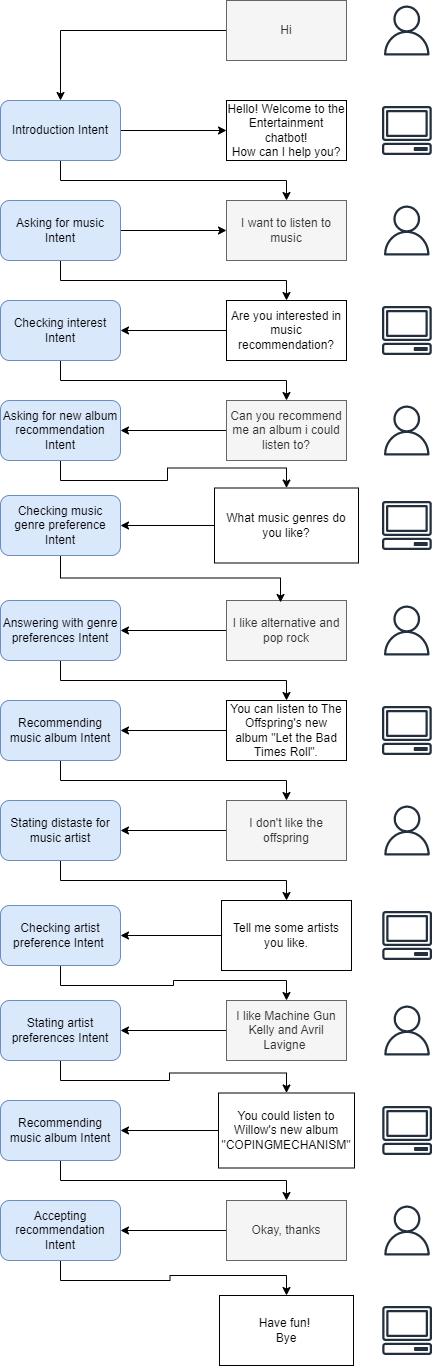

The diagram above was exported from draw.io. Its source (the exported page's mxGraphModel, read from the mxfile embedded in the PNG):
<mxGraphModel dx="461" dy="785" grid="1" gridSize="10" guides="1" tooltips="1" connect="1" arrows="1" fold="1" page="1" pageScale="1" pageWidth="827" pageHeight="1169" math="0" shadow="0">
  <root>
    <mxCell id="WIyWlLk6GJQsqaUBKTNV-0" />
    <mxCell id="WIyWlLk6GJQsqaUBKTNV-1" parent="WIyWlLk6GJQsqaUBKTNV-0" />
    <mxCell id="buptkg17ler8vLI8ADH5-32" style="edgeStyle=orthogonalEdgeStyle;rounded=0;orthogonalLoop=1;jettySize=auto;html=1;exitX=0;exitY=0.5;exitDx=0;exitDy=0;entryX=0.5;entryY=0;entryDx=0;entryDy=0;" parent="WIyWlLk6GJQsqaUBKTNV-1" source="buptkg17ler8vLI8ADH5-0" target="buptkg17ler8vLI8ADH5-24" edge="1">
      <mxGeometry relative="1" as="geometry" />
    </mxCell>
    <mxCell id="buptkg17ler8vLI8ADH5-0" value="Hi" style="rounded=0;whiteSpace=wrap;html=1;fillColor=#f5f5f5;fontColor=#333333;strokeColor=#666666;" parent="WIyWlLk6GJQsqaUBKTNV-1" vertex="1">
      <mxGeometry x="416" y="50" width="120" height="60" as="geometry" />
    </mxCell>
    <mxCell id="buptkg17ler8vLI8ADH5-45" style="edgeStyle=orthogonalEdgeStyle;rounded=0;orthogonalLoop=1;jettySize=auto;html=1;exitX=0;exitY=0.5;exitDx=0;exitDy=0;entryX=1;entryY=0.5;entryDx=0;entryDy=0;" parent="WIyWlLk6GJQsqaUBKTNV-1" source="buptkg17ler8vLI8ADH5-1" target="buptkg17ler8vLI8ADH5-18" edge="1">
      <mxGeometry relative="1" as="geometry" />
    </mxCell>
    <mxCell id="buptkg17ler8vLI8ADH5-1" value="You can listen to The Offspring's new album &quot;Let the Bad Times Roll&quot;." style="rounded=0;whiteSpace=wrap;html=1;" parent="WIyWlLk6GJQsqaUBKTNV-1" vertex="1">
      <mxGeometry x="416" y="750" width="120" height="60" as="geometry" />
    </mxCell>
    <mxCell id="buptkg17ler8vLI8ADH5-43" style="edgeStyle=orthogonalEdgeStyle;rounded=0;orthogonalLoop=1;jettySize=auto;html=1;exitX=0;exitY=0.5;exitDx=0;exitDy=0;entryX=1;entryY=0.5;entryDx=0;entryDy=0;" parent="WIyWlLk6GJQsqaUBKTNV-1" source="buptkg17ler8vLI8ADH5-2" target="buptkg17ler8vLI8ADH5-19" edge="1">
      <mxGeometry relative="1" as="geometry" />
    </mxCell>
    <mxCell id="buptkg17ler8vLI8ADH5-2" value="I like alternative and pop rock" style="rounded=0;whiteSpace=wrap;html=1;fillColor=#f5f5f5;fontColor=#333333;strokeColor=#666666;" parent="WIyWlLk6GJQsqaUBKTNV-1" vertex="1">
      <mxGeometry x="416" y="650" width="120" height="60" as="geometry" />
    </mxCell>
    <mxCell id="buptkg17ler8vLI8ADH5-41" style="edgeStyle=orthogonalEdgeStyle;rounded=0;orthogonalLoop=1;jettySize=auto;html=1;exitX=0;exitY=0.5;exitDx=0;exitDy=0;entryX=1;entryY=0.5;entryDx=0;entryDy=0;" parent="WIyWlLk6GJQsqaUBKTNV-1" source="buptkg17ler8vLI8ADH5-3" target="buptkg17ler8vLI8ADH5-20" edge="1">
      <mxGeometry relative="1" as="geometry" />
    </mxCell>
    <mxCell id="buptkg17ler8vLI8ADH5-3" value="What music genres do you like?" style="rounded=0;whiteSpace=wrap;html=1;" parent="WIyWlLk6GJQsqaUBKTNV-1" vertex="1">
      <mxGeometry x="404" y="537.5" width="144" height="75" as="geometry" />
    </mxCell>
    <mxCell id="buptkg17ler8vLI8ADH5-39" style="edgeStyle=orthogonalEdgeStyle;rounded=0;orthogonalLoop=1;jettySize=auto;html=1;exitX=0;exitY=0.5;exitDx=0;exitDy=0;entryX=1;entryY=0.5;entryDx=0;entryDy=0;" parent="WIyWlLk6GJQsqaUBKTNV-1" source="buptkg17ler8vLI8ADH5-4" target="buptkg17ler8vLI8ADH5-21" edge="1">
      <mxGeometry relative="1" as="geometry" />
    </mxCell>
    <mxCell id="buptkg17ler8vLI8ADH5-4" value="Can you recommend me an album i could listen to?" style="rounded=0;whiteSpace=wrap;html=1;fillColor=#f5f5f5;fontColor=#333333;strokeColor=#666666;" parent="WIyWlLk6GJQsqaUBKTNV-1" vertex="1">
      <mxGeometry x="416" y="450" width="120" height="60" as="geometry" />
    </mxCell>
    <mxCell id="buptkg17ler8vLI8ADH5-37" style="edgeStyle=orthogonalEdgeStyle;rounded=0;orthogonalLoop=1;jettySize=auto;html=1;exitX=0;exitY=0.5;exitDx=0;exitDy=0;entryX=1;entryY=0.5;entryDx=0;entryDy=0;" parent="WIyWlLk6GJQsqaUBKTNV-1" source="buptkg17ler8vLI8ADH5-5" target="buptkg17ler8vLI8ADH5-22" edge="1">
      <mxGeometry relative="1" as="geometry" />
    </mxCell>
    <mxCell id="buptkg17ler8vLI8ADH5-5" value="Are you interested in music recommendation?" style="rounded=0;whiteSpace=wrap;html=1;" parent="WIyWlLk6GJQsqaUBKTNV-1" vertex="1">
      <mxGeometry x="416" y="350" width="120" height="60" as="geometry" />
    </mxCell>
    <mxCell id="buptkg17ler8vLI8ADH5-6" value="I want to listen to music" style="rounded=0;whiteSpace=wrap;html=1;fillColor=#f5f5f5;fontColor=#333333;strokeColor=#666666;" parent="WIyWlLk6GJQsqaUBKTNV-1" vertex="1">
      <mxGeometry x="416" y="250" width="120" height="60" as="geometry" />
    </mxCell>
    <mxCell id="buptkg17ler8vLI8ADH5-7" value="Hello! Welcome to the Entertainment chatbot!&lt;br&gt;How can I help you?" style="rounded=0;whiteSpace=wrap;html=1;fillColor=none;" parent="WIyWlLk6GJQsqaUBKTNV-1" vertex="1">
      <mxGeometry x="416" y="150" width="120" height="60" as="geometry" />
    </mxCell>
    <mxCell id="buptkg17ler8vLI8ADH5-53" style="edgeStyle=orthogonalEdgeStyle;rounded=0;orthogonalLoop=1;jettySize=auto;html=1;exitX=0;exitY=0.5;exitDx=0;exitDy=0;entryX=1;entryY=0.5;entryDx=0;entryDy=0;" parent="WIyWlLk6GJQsqaUBKTNV-1" source="buptkg17ler8vLI8ADH5-8" target="buptkg17ler8vLI8ADH5-25" edge="1">
      <mxGeometry relative="1" as="geometry" />
    </mxCell>
    <mxCell id="buptkg17ler8vLI8ADH5-8" value="You could listen to Willow's new album &quot;COPINGMECHANISM&quot;" style="rounded=0;whiteSpace=wrap;html=1;" parent="WIyWlLk6GJQsqaUBKTNV-1" vertex="1">
      <mxGeometry x="408" y="1142.5" width="136" height="75" as="geometry" />
    </mxCell>
    <mxCell id="buptkg17ler8vLI8ADH5-51" style="edgeStyle=orthogonalEdgeStyle;rounded=0;orthogonalLoop=1;jettySize=auto;html=1;exitX=0;exitY=0.5;exitDx=0;exitDy=0;entryX=1;entryY=0.5;entryDx=0;entryDy=0;" parent="WIyWlLk6GJQsqaUBKTNV-1" source="buptkg17ler8vLI8ADH5-9" target="buptkg17ler8vLI8ADH5-26" edge="1">
      <mxGeometry relative="1" as="geometry" />
    </mxCell>
    <mxCell id="buptkg17ler8vLI8ADH5-9" value="I like Machine Gun Kelly and Avril Lavigne&amp;nbsp;" style="rounded=0;whiteSpace=wrap;html=1;fillColor=#f5f5f5;fontColor=#333333;strokeColor=#666666;" parent="WIyWlLk6GJQsqaUBKTNV-1" vertex="1">
      <mxGeometry x="416" y="1050" width="120" height="60" as="geometry" />
    </mxCell>
    <mxCell id="buptkg17ler8vLI8ADH5-49" style="edgeStyle=orthogonalEdgeStyle;rounded=0;orthogonalLoop=1;jettySize=auto;html=1;exitX=0;exitY=0.5;exitDx=0;exitDy=0;entryX=1;entryY=0.5;entryDx=0;entryDy=0;" parent="WIyWlLk6GJQsqaUBKTNV-1" source="buptkg17ler8vLI8ADH5-10" target="buptkg17ler8vLI8ADH5-27" edge="1">
      <mxGeometry relative="1" as="geometry" />
    </mxCell>
    <mxCell id="buptkg17ler8vLI8ADH5-10" value="Tell me some artists you like." style="rounded=0;whiteSpace=wrap;html=1;" parent="WIyWlLk6GJQsqaUBKTNV-1" vertex="1">
      <mxGeometry x="411" y="950" width="130" height="70" as="geometry" />
    </mxCell>
    <mxCell id="buptkg17ler8vLI8ADH5-47" style="edgeStyle=orthogonalEdgeStyle;rounded=0;orthogonalLoop=1;jettySize=auto;html=1;exitX=0;exitY=0.5;exitDx=0;exitDy=0;entryX=1;entryY=0.5;entryDx=0;entryDy=0;" parent="WIyWlLk6GJQsqaUBKTNV-1" source="buptkg17ler8vLI8ADH5-11" target="buptkg17ler8vLI8ADH5-17" edge="1">
      <mxGeometry relative="1" as="geometry" />
    </mxCell>
    <mxCell id="buptkg17ler8vLI8ADH5-11" value="I don't like the offspring" style="rounded=0;whiteSpace=wrap;html=1;fillColor=#f5f5f5;fontColor=#333333;strokeColor=#666666;" parent="WIyWlLk6GJQsqaUBKTNV-1" vertex="1">
      <mxGeometry x="416" y="850" width="120" height="60" as="geometry" />
    </mxCell>
    <mxCell id="buptkg17ler8vLI8ADH5-55" style="edgeStyle=orthogonalEdgeStyle;rounded=0;orthogonalLoop=1;jettySize=auto;html=1;exitX=0;exitY=0.5;exitDx=0;exitDy=0;entryX=1;entryY=0.5;entryDx=0;entryDy=0;" parent="WIyWlLk6GJQsqaUBKTNV-1" source="buptkg17ler8vLI8ADH5-12" target="buptkg17ler8vLI8ADH5-28" edge="1">
      <mxGeometry relative="1" as="geometry" />
    </mxCell>
    <mxCell id="buptkg17ler8vLI8ADH5-12" value="Okay, thanks" style="rounded=0;whiteSpace=wrap;html=1;fillColor=#f5f5f5;fontColor=#333333;strokeColor=#666666;" parent="WIyWlLk6GJQsqaUBKTNV-1" vertex="1">
      <mxGeometry x="416" y="1250" width="120" height="60" as="geometry" />
    </mxCell>
    <mxCell id="buptkg17ler8vLI8ADH5-13" value="Have fun!&amp;nbsp;&lt;br&gt;Bye" style="rounded=0;whiteSpace=wrap;html=1;" parent="WIyWlLk6GJQsqaUBKTNV-1" vertex="1">
      <mxGeometry x="409" y="1345" width="134" height="70" as="geometry" />
    </mxCell>
    <mxCell id="buptkg17ler8vLI8ADH5-48" style="edgeStyle=orthogonalEdgeStyle;rounded=0;orthogonalLoop=1;jettySize=auto;html=1;exitX=0.5;exitY=1;exitDx=0;exitDy=0;" parent="WIyWlLk6GJQsqaUBKTNV-1" source="buptkg17ler8vLI8ADH5-17" target="buptkg17ler8vLI8ADH5-10" edge="1">
      <mxGeometry relative="1" as="geometry" />
    </mxCell>
    <mxCell id="buptkg17ler8vLI8ADH5-17" value="Stating distaste for music artist" style="rounded=1;whiteSpace=wrap;html=1;fillColor=#dae8fc;strokeColor=#6c8ebf;" parent="WIyWlLk6GJQsqaUBKTNV-1" vertex="1">
      <mxGeometry x="190" y="850" width="120" height="60" as="geometry" />
    </mxCell>
    <mxCell id="buptkg17ler8vLI8ADH5-46" style="edgeStyle=orthogonalEdgeStyle;rounded=0;orthogonalLoop=1;jettySize=auto;html=1;exitX=0.5;exitY=1;exitDx=0;exitDy=0;" parent="WIyWlLk6GJQsqaUBKTNV-1" source="buptkg17ler8vLI8ADH5-18" target="buptkg17ler8vLI8ADH5-11" edge="1">
      <mxGeometry relative="1" as="geometry" />
    </mxCell>
    <mxCell id="buptkg17ler8vLI8ADH5-18" value="Recommending music album Intent" style="rounded=1;whiteSpace=wrap;html=1;fillColor=#dae8fc;strokeColor=#6c8ebf;" parent="WIyWlLk6GJQsqaUBKTNV-1" vertex="1">
      <mxGeometry x="190" y="750" width="120" height="60" as="geometry" />
    </mxCell>
    <mxCell id="buptkg17ler8vLI8ADH5-44" style="edgeStyle=orthogonalEdgeStyle;rounded=0;orthogonalLoop=1;jettySize=auto;html=1;exitX=0.5;exitY=1;exitDx=0;exitDy=0;" parent="WIyWlLk6GJQsqaUBKTNV-1" source="buptkg17ler8vLI8ADH5-19" target="buptkg17ler8vLI8ADH5-1" edge="1">
      <mxGeometry relative="1" as="geometry" />
    </mxCell>
    <mxCell id="buptkg17ler8vLI8ADH5-19" value="Answering with genre preferences Intent" style="rounded=1;whiteSpace=wrap;html=1;fillColor=#dae8fc;strokeColor=#6c8ebf;" parent="WIyWlLk6GJQsqaUBKTNV-1" vertex="1">
      <mxGeometry x="190" y="650" width="120" height="60" as="geometry" />
    </mxCell>
    <mxCell id="buptkg17ler8vLI8ADH5-42" style="edgeStyle=orthogonalEdgeStyle;rounded=0;orthogonalLoop=1;jettySize=auto;html=1;exitX=0.5;exitY=1;exitDx=0;exitDy=0;entryX=0.45;entryY=0.033;entryDx=0;entryDy=0;entryPerimeter=0;" parent="WIyWlLk6GJQsqaUBKTNV-1" source="buptkg17ler8vLI8ADH5-20" target="buptkg17ler8vLI8ADH5-2" edge="1">
      <mxGeometry relative="1" as="geometry" />
    </mxCell>
    <mxCell id="buptkg17ler8vLI8ADH5-20" value="Checking music genre preference Intent" style="rounded=1;whiteSpace=wrap;html=1;fillColor=#dae8fc;strokeColor=#6c8ebf;" parent="WIyWlLk6GJQsqaUBKTNV-1" vertex="1">
      <mxGeometry x="190" y="545" width="120" height="60" as="geometry" />
    </mxCell>
    <mxCell id="buptkg17ler8vLI8ADH5-40" style="edgeStyle=orthogonalEdgeStyle;rounded=0;orthogonalLoop=1;jettySize=auto;html=1;exitX=0.5;exitY=1;exitDx=0;exitDy=0;" parent="WIyWlLk6GJQsqaUBKTNV-1" source="buptkg17ler8vLI8ADH5-21" target="buptkg17ler8vLI8ADH5-3" edge="1">
      <mxGeometry relative="1" as="geometry" />
    </mxCell>
    <mxCell id="buptkg17ler8vLI8ADH5-21" value="Asking for new album recommendation Intent" style="rounded=1;whiteSpace=wrap;html=1;fillColor=#dae8fc;strokeColor=#6c8ebf;" parent="WIyWlLk6GJQsqaUBKTNV-1" vertex="1">
      <mxGeometry x="190" y="450" width="120" height="60" as="geometry" />
    </mxCell>
    <mxCell id="buptkg17ler8vLI8ADH5-38" style="edgeStyle=orthogonalEdgeStyle;rounded=0;orthogonalLoop=1;jettySize=auto;html=1;exitX=0.5;exitY=1;exitDx=0;exitDy=0;" parent="WIyWlLk6GJQsqaUBKTNV-1" source="buptkg17ler8vLI8ADH5-22" target="buptkg17ler8vLI8ADH5-4" edge="1">
      <mxGeometry relative="1" as="geometry" />
    </mxCell>
    <mxCell id="buptkg17ler8vLI8ADH5-22" value="Checking interest Intent" style="rounded=1;whiteSpace=wrap;html=1;fillColor=#dae8fc;strokeColor=#6c8ebf;" parent="WIyWlLk6GJQsqaUBKTNV-1" vertex="1">
      <mxGeometry x="190" y="350" width="120" height="60" as="geometry" />
    </mxCell>
    <mxCell id="buptkg17ler8vLI8ADH5-33" style="edgeStyle=orthogonalEdgeStyle;rounded=0;orthogonalLoop=1;jettySize=auto;html=1;exitX=1;exitY=0.5;exitDx=0;exitDy=0;entryX=0;entryY=0.5;entryDx=0;entryDy=0;" parent="WIyWlLk6GJQsqaUBKTNV-1" source="buptkg17ler8vLI8ADH5-24" target="buptkg17ler8vLI8ADH5-7" edge="1">
      <mxGeometry relative="1" as="geometry" />
    </mxCell>
    <mxCell id="RBU30yewJaRIg9wOfMD8-63" style="edgeStyle=orthogonalEdgeStyle;rounded=0;orthogonalLoop=1;jettySize=auto;html=1;exitX=0.5;exitY=1;exitDx=0;exitDy=0;" parent="WIyWlLk6GJQsqaUBKTNV-1" source="buptkg17ler8vLI8ADH5-24" target="buptkg17ler8vLI8ADH5-6" edge="1">
      <mxGeometry relative="1" as="geometry" />
    </mxCell>
    <mxCell id="buptkg17ler8vLI8ADH5-24" value="Introduction Intent" style="rounded=1;whiteSpace=wrap;html=1;fillColor=#dae8fc;strokeColor=#6c8ebf;" parent="WIyWlLk6GJQsqaUBKTNV-1" vertex="1">
      <mxGeometry x="190" y="150" width="120" height="60" as="geometry" />
    </mxCell>
    <mxCell id="buptkg17ler8vLI8ADH5-54" style="edgeStyle=orthogonalEdgeStyle;rounded=0;orthogonalLoop=1;jettySize=auto;html=1;exitX=0.5;exitY=1;exitDx=0;exitDy=0;entryX=0.5;entryY=0;entryDx=0;entryDy=0;" parent="WIyWlLk6GJQsqaUBKTNV-1" source="buptkg17ler8vLI8ADH5-25" target="buptkg17ler8vLI8ADH5-12" edge="1">
      <mxGeometry relative="1" as="geometry" />
    </mxCell>
    <mxCell id="buptkg17ler8vLI8ADH5-25" value="Recommending music album Intent" style="rounded=1;whiteSpace=wrap;html=1;fillColor=#dae8fc;strokeColor=#6c8ebf;" parent="WIyWlLk6GJQsqaUBKTNV-1" vertex="1">
      <mxGeometry x="190" y="1150" width="120" height="60" as="geometry" />
    </mxCell>
    <mxCell id="buptkg17ler8vLI8ADH5-52" style="edgeStyle=orthogonalEdgeStyle;rounded=0;orthogonalLoop=1;jettySize=auto;html=1;exitX=0.5;exitY=1;exitDx=0;exitDy=0;" parent="WIyWlLk6GJQsqaUBKTNV-1" source="buptkg17ler8vLI8ADH5-26" target="buptkg17ler8vLI8ADH5-8" edge="1">
      <mxGeometry relative="1" as="geometry" />
    </mxCell>
    <mxCell id="buptkg17ler8vLI8ADH5-26" value="Stating artist preferences Intent" style="rounded=1;whiteSpace=wrap;html=1;fillColor=#dae8fc;strokeColor=#6c8ebf;" parent="WIyWlLk6GJQsqaUBKTNV-1" vertex="1">
      <mxGeometry x="190" y="1050" width="120" height="60" as="geometry" />
    </mxCell>
    <mxCell id="buptkg17ler8vLI8ADH5-50" style="edgeStyle=orthogonalEdgeStyle;rounded=0;orthogonalLoop=1;jettySize=auto;html=1;exitX=0.5;exitY=1;exitDx=0;exitDy=0;" parent="WIyWlLk6GJQsqaUBKTNV-1" source="buptkg17ler8vLI8ADH5-27" target="buptkg17ler8vLI8ADH5-9" edge="1">
      <mxGeometry relative="1" as="geometry" />
    </mxCell>
    <mxCell id="buptkg17ler8vLI8ADH5-27" value="Checking artist preference Intent&amp;nbsp;" style="rounded=1;whiteSpace=wrap;html=1;fillColor=#dae8fc;strokeColor=#6c8ebf;" parent="WIyWlLk6GJQsqaUBKTNV-1" vertex="1">
      <mxGeometry x="190" y="955" width="120" height="60" as="geometry" />
    </mxCell>
    <mxCell id="buptkg17ler8vLI8ADH5-56" style="edgeStyle=orthogonalEdgeStyle;rounded=0;orthogonalLoop=1;jettySize=auto;html=1;exitX=0.5;exitY=1;exitDx=0;exitDy=0;" parent="WIyWlLk6GJQsqaUBKTNV-1" source="buptkg17ler8vLI8ADH5-28" target="buptkg17ler8vLI8ADH5-13" edge="1">
      <mxGeometry relative="1" as="geometry" />
    </mxCell>
    <mxCell id="buptkg17ler8vLI8ADH5-28" value="Accepting recommendation Intent" style="rounded=1;whiteSpace=wrap;html=1;fillColor=#dae8fc;strokeColor=#6c8ebf;" parent="WIyWlLk6GJQsqaUBKTNV-1" vertex="1">
      <mxGeometry x="190" y="1250" width="120" height="60" as="geometry" />
    </mxCell>
    <mxCell id="buptkg17ler8vLI8ADH5-62" value="" style="sketch=0;outlineConnect=0;fontColor=#232F3E;gradientColor=none;fillColor=#232F3D;strokeColor=none;dashed=0;verticalLabelPosition=bottom;verticalAlign=top;align=center;html=1;fontSize=12;fontStyle=0;aspect=fixed;pointerEvents=1;shape=mxgraph.aws4.client;" parent="WIyWlLk6GJQsqaUBKTNV-1" vertex="1">
      <mxGeometry x="571.24" y="155.5" width="50.29" height="49" as="geometry" />
    </mxCell>
    <mxCell id="buptkg17ler8vLI8ADH5-63" value="" style="sketch=0;outlineConnect=0;fontColor=#232F3E;gradientColor=none;fillColor=#232F3D;strokeColor=none;dashed=0;verticalLabelPosition=bottom;verticalAlign=top;align=center;html=1;fontSize=12;fontStyle=0;aspect=fixed;pointerEvents=1;shape=mxgraph.aws4.user;" parent="WIyWlLk6GJQsqaUBKTNV-1" vertex="1">
      <mxGeometry x="571.24" y="55" width="50" height="50" as="geometry" />
    </mxCell>
    <mxCell id="buptkg17ler8vLI8ADH5-66" value="" style="sketch=0;outlineConnect=0;fontColor=#232F3E;gradientColor=none;fillColor=#232F3D;strokeColor=none;dashed=0;verticalLabelPosition=bottom;verticalAlign=top;align=center;html=1;fontSize=12;fontStyle=0;aspect=fixed;pointerEvents=1;shape=mxgraph.aws4.user;" parent="WIyWlLk6GJQsqaUBKTNV-1" vertex="1">
      <mxGeometry x="571.53" y="1055" width="50" height="50" as="geometry" />
    </mxCell>
    <mxCell id="buptkg17ler8vLI8ADH5-68" value="" style="sketch=0;outlineConnect=0;fontColor=#232F3E;gradientColor=none;fillColor=#232F3D;strokeColor=none;dashed=0;verticalLabelPosition=bottom;verticalAlign=top;align=center;html=1;fontSize=12;fontStyle=0;aspect=fixed;pointerEvents=1;shape=mxgraph.aws4.user;" parent="WIyWlLk6GJQsqaUBKTNV-1" vertex="1">
      <mxGeometry x="571.53" y="1255" width="50" height="50" as="geometry" />
    </mxCell>
    <mxCell id="buptkg17ler8vLI8ADH5-69" value="" style="sketch=0;outlineConnect=0;fontColor=#232F3E;gradientColor=none;fillColor=#232F3D;strokeColor=none;dashed=0;verticalLabelPosition=bottom;verticalAlign=top;align=center;html=1;fontSize=12;fontStyle=0;aspect=fixed;pointerEvents=1;shape=mxgraph.aws4.user;" parent="WIyWlLk6GJQsqaUBKTNV-1" vertex="1">
      <mxGeometry x="571.53" y="855" width="50" height="50" as="geometry" />
    </mxCell>
    <mxCell id="buptkg17ler8vLI8ADH5-70" value="" style="sketch=0;outlineConnect=0;fontColor=#232F3E;gradientColor=none;fillColor=#232F3D;strokeColor=none;dashed=0;verticalLabelPosition=bottom;verticalAlign=top;align=center;html=1;fontSize=12;fontStyle=0;aspect=fixed;pointerEvents=1;shape=mxgraph.aws4.user;" parent="WIyWlLk6GJQsqaUBKTNV-1" vertex="1">
      <mxGeometry x="571.24" y="655" width="50" height="50" as="geometry" />
    </mxCell>
    <mxCell id="buptkg17ler8vLI8ADH5-71" value="" style="sketch=0;outlineConnect=0;fontColor=#232F3E;gradientColor=none;fillColor=#232F3D;strokeColor=none;dashed=0;verticalLabelPosition=bottom;verticalAlign=top;align=center;html=1;fontSize=12;fontStyle=0;aspect=fixed;pointerEvents=1;shape=mxgraph.aws4.user;" parent="WIyWlLk6GJQsqaUBKTNV-1" vertex="1">
      <mxGeometry x="571.24" y="455" width="50" height="50" as="geometry" />
    </mxCell>
    <mxCell id="buptkg17ler8vLI8ADH5-72" value="" style="sketch=0;outlineConnect=0;fontColor=#232F3E;gradientColor=none;fillColor=#232F3D;strokeColor=none;dashed=0;verticalLabelPosition=bottom;verticalAlign=top;align=center;html=1;fontSize=12;fontStyle=0;aspect=fixed;pointerEvents=1;shape=mxgraph.aws4.user;" parent="WIyWlLk6GJQsqaUBKTNV-1" vertex="1">
      <mxGeometry x="571.24" y="255" width="50" height="50" as="geometry" />
    </mxCell>
    <mxCell id="buptkg17ler8vLI8ADH5-73" value="" style="sketch=0;outlineConnect=0;fontColor=#232F3E;gradientColor=none;fillColor=#232F3D;strokeColor=none;dashed=0;verticalLabelPosition=bottom;verticalAlign=top;align=center;html=1;fontSize=12;fontStyle=0;aspect=fixed;pointerEvents=1;shape=mxgraph.aws4.client;" parent="WIyWlLk6GJQsqaUBKTNV-1" vertex="1">
      <mxGeometry x="571.5300000000001" y="1355.5" width="50.29" height="49" as="geometry" />
    </mxCell>
    <mxCell id="buptkg17ler8vLI8ADH5-74" value="" style="sketch=0;outlineConnect=0;fontColor=#232F3E;gradientColor=none;fillColor=#232F3D;strokeColor=none;dashed=0;verticalLabelPosition=bottom;verticalAlign=top;align=center;html=1;fontSize=12;fontStyle=0;aspect=fixed;pointerEvents=1;shape=mxgraph.aws4.client;" parent="WIyWlLk6GJQsqaUBKTNV-1" vertex="1">
      <mxGeometry x="571.24" y="355.5" width="50.29" height="49" as="geometry" />
    </mxCell>
    <mxCell id="buptkg17ler8vLI8ADH5-75" value="" style="sketch=0;outlineConnect=0;fontColor=#232F3E;gradientColor=none;fillColor=#232F3D;strokeColor=none;dashed=0;verticalLabelPosition=bottom;verticalAlign=top;align=center;html=1;fontSize=12;fontStyle=0;aspect=fixed;pointerEvents=1;shape=mxgraph.aws4.client;" parent="WIyWlLk6GJQsqaUBKTNV-1" vertex="1">
      <mxGeometry x="571.24" y="550.5" width="50.29" height="49" as="geometry" />
    </mxCell>
    <mxCell id="buptkg17ler8vLI8ADH5-76" value="" style="sketch=0;outlineConnect=0;fontColor=#232F3E;gradientColor=none;fillColor=#232F3D;strokeColor=none;dashed=0;verticalLabelPosition=bottom;verticalAlign=top;align=center;html=1;fontSize=12;fontStyle=0;aspect=fixed;pointerEvents=1;shape=mxgraph.aws4.client;" parent="WIyWlLk6GJQsqaUBKTNV-1" vertex="1">
      <mxGeometry x="571.24" y="755.5" width="50.29" height="49" as="geometry" />
    </mxCell>
    <mxCell id="buptkg17ler8vLI8ADH5-77" value="" style="sketch=0;outlineConnect=0;fontColor=#232F3E;gradientColor=none;fillColor=#232F3D;strokeColor=none;dashed=0;verticalLabelPosition=bottom;verticalAlign=top;align=center;html=1;fontSize=12;fontStyle=0;aspect=fixed;pointerEvents=1;shape=mxgraph.aws4.client;" parent="WIyWlLk6GJQsqaUBKTNV-1" vertex="1">
      <mxGeometry x="571.53" y="1155.5" width="50.29" height="49" as="geometry" />
    </mxCell>
    <mxCell id="buptkg17ler8vLI8ADH5-79" value="" style="sketch=0;outlineConnect=0;fontColor=#232F3E;gradientColor=none;fillColor=#232F3D;strokeColor=none;dashed=0;verticalLabelPosition=bottom;verticalAlign=top;align=center;html=1;fontSize=12;fontStyle=0;aspect=fixed;pointerEvents=1;shape=mxgraph.aws4.client;" parent="WIyWlLk6GJQsqaUBKTNV-1" vertex="1">
      <mxGeometry x="571.53" y="960.5" width="50.29" height="49" as="geometry" />
    </mxCell>
    <mxCell id="RBU30yewJaRIg9wOfMD8-62" value="" style="edgeStyle=orthogonalEdgeStyle;rounded=0;orthogonalLoop=1;jettySize=auto;html=1;" parent="WIyWlLk6GJQsqaUBKTNV-1" source="RBU30yewJaRIg9wOfMD8-61" target="buptkg17ler8vLI8ADH5-6" edge="1">
      <mxGeometry relative="1" as="geometry" />
    </mxCell>
    <mxCell id="RBU30yewJaRIg9wOfMD8-64" style="edgeStyle=orthogonalEdgeStyle;rounded=0;orthogonalLoop=1;jettySize=auto;html=1;exitX=0.5;exitY=1;exitDx=0;exitDy=0;entryX=0.5;entryY=0;entryDx=0;entryDy=0;" parent="WIyWlLk6GJQsqaUBKTNV-1" source="RBU30yewJaRIg9wOfMD8-61" target="buptkg17ler8vLI8ADH5-5" edge="1">
      <mxGeometry relative="1" as="geometry" />
    </mxCell>
    <mxCell id="RBU30yewJaRIg9wOfMD8-61" value="Asking for music Intent" style="rounded=1;whiteSpace=wrap;html=1;fillColor=#dae8fc;strokeColor=#6c8ebf;" parent="WIyWlLk6GJQsqaUBKTNV-1" vertex="1">
      <mxGeometry x="190" y="250" width="120" height="60" as="geometry" />
    </mxCell>
  </root>
</mxGraphModel>